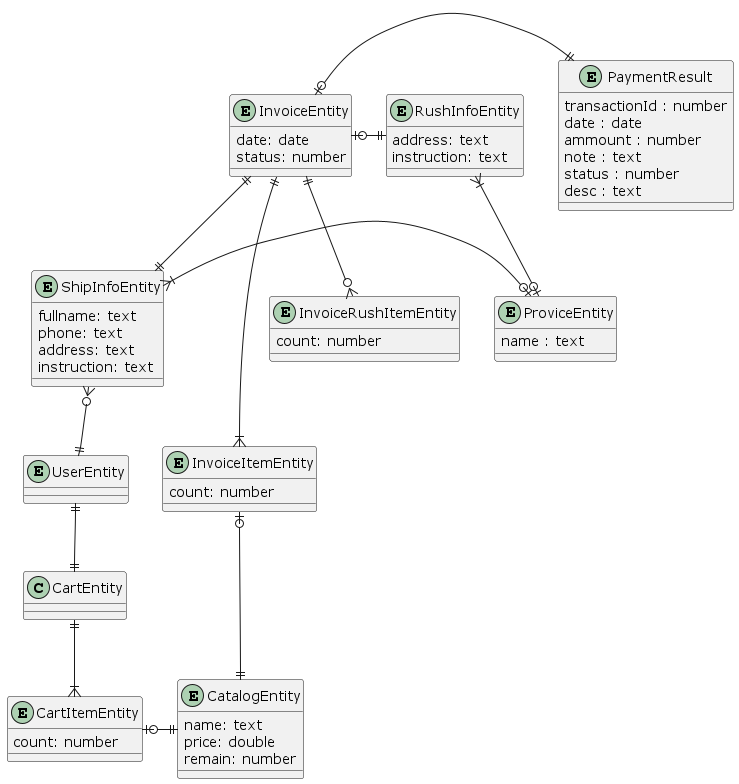

The diagram above was rendered by PlantUML. Its source (embedded in the PNG):
@startuml
entity CatalogEntity {
	name: text
	price: double
	remain: number
}

entity CartItemEntity {
	count: number
}

entity UserEntity {
}

entity ShipInfoEntity {
	fullname: text
	phone: text
	address: text
	instruction: text
}

entity InvoiceEntity {
	date: date
	status: number
}

entity InvoiceRushItemEntity {
	count: number
}

entity InvoiceItemEntity {
	count: number
}

entity RushInfoEntity {
	address: text
	instruction: text
}

entity ProviceEntity {
	name : text
}

entity PaymentResult {
	transactionId : number
	date : date
	ammount : number
	note : text
	status : number
	desc : text
}

UserEntity ||--|| CartEntity
CartEntity ||--|{ CartItemEntity
CartItemEntity |o-|| CatalogEntity
InvoiceEntity ||--|| ShipInfoEntity
InvoiceItemEntity |o-|| CatalogEntity
InvoiceEntity ||--|{ InvoiceItemEntity
InvoiceEntity ||--o{ InvoiceRushItemEntity
InvoiceEntity |o-|| PaymentResult
InvoiceEntity |o-|| RushInfoEntity
RushInfoEntity }|-o| ProviceEntity
ShipInfoEntity }|-o| ProviceEntity
ShipInfoEntity }o--|| UserEntity 

@enduml